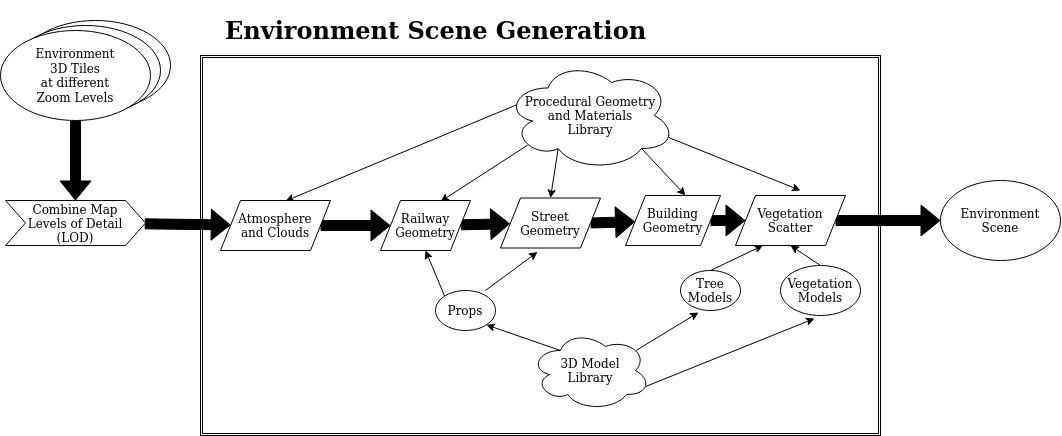

The diagram above was exported from draw.io. Its source (the exported page's mxGraphModel, read from the mxfile embedded in the PNG):
<mxGraphModel dx="4599" dy="2089" grid="1" gridSize="10" guides="1" tooltips="1" connect="1" arrows="1" fold="1" page="1" pageScale="1" pageWidth="850" pageHeight="1100" math="0" shadow="0">
  <root>
    <mxCell id="0" />
    <mxCell id="1" parent="0" />
    <mxCell id="a2l9Brv4DyG8X5MJBBiT-1" value="&lt;div&gt;Raw &lt;br&gt;Environment&lt;/div&gt;&lt;div&gt;3D Tiles&lt;br&gt;at different&lt;br&gt;Zoom Levels&lt;br&gt;&lt;/div&gt;" style="ellipse;whiteSpace=wrap;html=1;" vertex="1" parent="1">
      <mxGeometry x="-760" y="590" width="150" height="90" as="geometry" />
    </mxCell>
    <mxCell id="a2l9Brv4DyG8X5MJBBiT-2" value="&lt;div&gt;Raw &lt;br&gt;Environment&lt;/div&gt;&lt;div&gt;3D Tiles&lt;br&gt;at different&lt;br&gt;Zoom Levels&lt;br&gt;&lt;/div&gt;" style="ellipse;whiteSpace=wrap;html=1;" vertex="1" parent="1">
      <mxGeometry x="-770" y="595" width="150" height="90" as="geometry" />
    </mxCell>
    <mxCell id="a2l9Brv4DyG8X5MJBBiT-3" value="&lt;p align=&quot;left&quot;&gt;&lt;br&gt;&lt;/p&gt;" style="shape=ext;double=1;rounded=0;whiteSpace=wrap;html=1;" vertex="1" parent="1">
      <mxGeometry x="-580" y="625" width="680" height="380" as="geometry" />
    </mxCell>
    <mxCell id="a2l9Brv4DyG8X5MJBBiT-4" style="edgeStyle=none;rounded=0;orthogonalLoop=1;jettySize=auto;html=1;exitX=0.25;exitY=0.25;exitDx=0;exitDy=0;exitPerimeter=0;entryX=1;entryY=1;entryDx=0;entryDy=0;" edge="1" parent="1" source="a2l9Brv4DyG8X5MJBBiT-7" target="a2l9Brv4DyG8X5MJBBiT-20">
      <mxGeometry relative="1" as="geometry" />
    </mxCell>
    <mxCell id="a2l9Brv4DyG8X5MJBBiT-5" style="edgeStyle=none;rounded=0;orthogonalLoop=1;jettySize=auto;html=1;exitX=0.88;exitY=0.25;exitDx=0;exitDy=0;exitPerimeter=0;entryX=0.3;entryY=1.05;entryDx=0;entryDy=0;entryPerimeter=0;" edge="1" parent="1" source="a2l9Brv4DyG8X5MJBBiT-7" target="a2l9Brv4DyG8X5MJBBiT-15">
      <mxGeometry relative="1" as="geometry" />
    </mxCell>
    <mxCell id="a2l9Brv4DyG8X5MJBBiT-6" style="edgeStyle=none;rounded=0;orthogonalLoop=1;jettySize=auto;html=1;exitX=0.96;exitY=0.7;exitDx=0;exitDy=0;exitPerimeter=0;entryX=0.425;entryY=1.06;entryDx=0;entryDy=0;entryPerimeter=0;" edge="1" parent="1" source="a2l9Brv4DyG8X5MJBBiT-7" target="a2l9Brv4DyG8X5MJBBiT-17">
      <mxGeometry relative="1" as="geometry" />
    </mxCell>
    <mxCell id="a2l9Brv4DyG8X5MJBBiT-7" value="3D Model&lt;br&gt;Library" style="ellipse;shape=cloud;whiteSpace=wrap;html=1;" vertex="1" parent="1">
      <mxGeometry x="-250" y="900" width="120" height="80" as="geometry" />
    </mxCell>
    <mxCell id="a2l9Brv4DyG8X5MJBBiT-8" style="edgeStyle=none;rounded=0;orthogonalLoop=1;jettySize=auto;html=1;exitX=0.13;exitY=0.77;exitDx=0;exitDy=0;exitPerimeter=0;entryX=0.667;entryY=0.02;entryDx=0;entryDy=0;entryPerimeter=0;" edge="1" parent="1" source="a2l9Brv4DyG8X5MJBBiT-13" target="a2l9Brv4DyG8X5MJBBiT-23">
      <mxGeometry relative="1" as="geometry" />
    </mxCell>
    <mxCell id="a2l9Brv4DyG8X5MJBBiT-9" style="edgeStyle=none;rounded=0;orthogonalLoop=1;jettySize=auto;html=1;exitX=0.31;exitY=0.8;exitDx=0;exitDy=0;exitPerimeter=0;entryX=0.5;entryY=0;entryDx=0;entryDy=0;" edge="1" parent="1" source="a2l9Brv4DyG8X5MJBBiT-13" target="a2l9Brv4DyG8X5MJBBiT-25">
      <mxGeometry relative="1" as="geometry" />
    </mxCell>
    <mxCell id="a2l9Brv4DyG8X5MJBBiT-10" style="edgeStyle=none;rounded=0;orthogonalLoop=1;jettySize=auto;html=1;exitX=0.8;exitY=0.8;exitDx=0;exitDy=0;exitPerimeter=0;entryX=0.632;entryY=0;entryDx=0;entryDy=0;entryPerimeter=0;" edge="1" parent="1" source="a2l9Brv4DyG8X5MJBBiT-13" target="a2l9Brv4DyG8X5MJBBiT-29">
      <mxGeometry relative="1" as="geometry" />
    </mxCell>
    <mxCell id="a2l9Brv4DyG8X5MJBBiT-11" style="edgeStyle=none;rounded=0;orthogonalLoop=1;jettySize=auto;html=1;exitX=0.96;exitY=0.7;exitDx=0;exitDy=0;exitPerimeter=0;" edge="1" parent="1" source="a2l9Brv4DyG8X5MJBBiT-13">
      <mxGeometry relative="1" as="geometry">
        <mxPoint x="20" y="760" as="targetPoint" />
      </mxGeometry>
    </mxCell>
    <mxCell id="a2l9Brv4DyG8X5MJBBiT-12" style="edgeStyle=none;rounded=0;orthogonalLoop=1;jettySize=auto;html=1;exitX=0.07;exitY=0.4;exitDx=0;exitDy=0;exitPerimeter=0;entryX=0.591;entryY=0.01;entryDx=0;entryDy=0;entryPerimeter=0;" edge="1" parent="1" source="a2l9Brv4DyG8X5MJBBiT-13" target="a2l9Brv4DyG8X5MJBBiT-34">
      <mxGeometry relative="1" as="geometry" />
    </mxCell>
    <mxCell id="a2l9Brv4DyG8X5MJBBiT-13" value="Procedural Geometry&lt;br&gt;and Materials&lt;br&gt;Library" style="ellipse;shape=cloud;whiteSpace=wrap;html=1;" vertex="1" parent="1">
      <mxGeometry x="-275" y="630" width="170" height="110" as="geometry" />
    </mxCell>
    <mxCell id="a2l9Brv4DyG8X5MJBBiT-14" style="edgeStyle=none;rounded=0;orthogonalLoop=1;jettySize=auto;html=1;exitX=0.5;exitY=0;exitDx=0;exitDy=0;entryX=0.25;entryY=1;entryDx=0;entryDy=0;" edge="1" parent="1" source="a2l9Brv4DyG8X5MJBBiT-15" target="a2l9Brv4DyG8X5MJBBiT-27">
      <mxGeometry relative="1" as="geometry">
        <mxPoint x="-20" y="830" as="targetPoint" />
      </mxGeometry>
    </mxCell>
    <mxCell id="a2l9Brv4DyG8X5MJBBiT-15" value="&lt;div&gt;Tree Models&lt;/div&gt;" style="ellipse;whiteSpace=wrap;html=1;" vertex="1" parent="1">
      <mxGeometry x="-100" y="840" width="60" height="40" as="geometry" />
    </mxCell>
    <mxCell id="a2l9Brv4DyG8X5MJBBiT-16" style="edgeStyle=none;rounded=0;orthogonalLoop=1;jettySize=auto;html=1;exitX=0.5;exitY=0;exitDx=0;exitDy=0;entryX=0.5;entryY=1;entryDx=0;entryDy=0;" edge="1" parent="1" source="a2l9Brv4DyG8X5MJBBiT-17" target="a2l9Brv4DyG8X5MJBBiT-27">
      <mxGeometry relative="1" as="geometry" />
    </mxCell>
    <mxCell id="a2l9Brv4DyG8X5MJBBiT-17" value="&lt;div&gt;Vegetation Models&lt;/div&gt;" style="ellipse;whiteSpace=wrap;html=1;" vertex="1" parent="1">
      <mxGeometry y="835" width="80" height="50" as="geometry" />
    </mxCell>
    <mxCell id="a2l9Brv4DyG8X5MJBBiT-18" style="edgeStyle=none;rounded=0;orthogonalLoop=1;jettySize=auto;html=1;exitX=0;exitY=0;exitDx=0;exitDy=0;entryX=0.5;entryY=1;entryDx=0;entryDy=0;" edge="1" parent="1" source="a2l9Brv4DyG8X5MJBBiT-20" target="a2l9Brv4DyG8X5MJBBiT-23">
      <mxGeometry relative="1" as="geometry" />
    </mxCell>
    <mxCell id="a2l9Brv4DyG8X5MJBBiT-19" style="edgeStyle=none;rounded=0;orthogonalLoop=1;jettySize=auto;html=1;exitX=0.833;exitY=0;exitDx=0;exitDy=0;entryX=0.37;entryY=1.08;entryDx=0;entryDy=0;entryPerimeter=0;exitPerimeter=0;" edge="1" parent="1" source="a2l9Brv4DyG8X5MJBBiT-20" target="a2l9Brv4DyG8X5MJBBiT-25">
      <mxGeometry relative="1" as="geometry" />
    </mxCell>
    <mxCell id="a2l9Brv4DyG8X5MJBBiT-20" value="Props" style="ellipse;whiteSpace=wrap;html=1;" vertex="1" parent="1">
      <mxGeometry x="-345" y="860" width="60" height="40" as="geometry" />
    </mxCell>
    <mxCell id="a2l9Brv4DyG8X5MJBBiT-21" style="edgeStyle=none;rounded=0;orthogonalLoop=1;jettySize=auto;html=1;shape=flexArrow;exitX=0.5;exitY=1;exitDx=0;exitDy=0;fillColor=#000000;" edge="1" parent="1" source="a2l9Brv4DyG8X5MJBBiT-35" target="a2l9Brv4DyG8X5MJBBiT-37">
      <mxGeometry relative="1" as="geometry">
        <mxPoint x="-780" y="795" as="sourcePoint" />
      </mxGeometry>
    </mxCell>
    <mxCell id="a2l9Brv4DyG8X5MJBBiT-22" value="" style="edgeStyle=none;shape=flexArrow;rounded=0;fillStyle=auto;orthogonalLoop=1;jettySize=auto;html=1;strokeColor=#000000;fillColor=#000000;" edge="1" parent="1" source="a2l9Brv4DyG8X5MJBBiT-23" target="a2l9Brv4DyG8X5MJBBiT-25">
      <mxGeometry relative="1" as="geometry" />
    </mxCell>
    <mxCell id="a2l9Brv4DyG8X5MJBBiT-23" value="Railway Geometry" style="shape=parallelogram;perimeter=parallelogramPerimeter;whiteSpace=wrap;html=1;fixedSize=1;" vertex="1" parent="1">
      <mxGeometry x="-400" y="770" width="90" height="50" as="geometry" />
    </mxCell>
    <mxCell id="a2l9Brv4DyG8X5MJBBiT-24" style="edgeStyle=none;shape=flexArrow;rounded=0;fillStyle=auto;orthogonalLoop=1;jettySize=auto;html=1;exitX=1;exitY=0.5;exitDx=0;exitDy=0;strokeColor=#000000;fillColor=#000000;" edge="1" parent="1" source="a2l9Brv4DyG8X5MJBBiT-25" target="a2l9Brv4DyG8X5MJBBiT-29">
      <mxGeometry relative="1" as="geometry" />
    </mxCell>
    <mxCell id="a2l9Brv4DyG8X5MJBBiT-25" value="Street&lt;br&gt;Geometry" style="shape=parallelogram;perimeter=parallelogramPerimeter;whiteSpace=wrap;html=1;fixedSize=1;" vertex="1" parent="1">
      <mxGeometry x="-280" y="767.5" width="100" height="50" as="geometry" />
    </mxCell>
    <mxCell id="a2l9Brv4DyG8X5MJBBiT-26" style="edgeStyle=none;shape=flexArrow;rounded=0;fillStyle=auto;orthogonalLoop=1;jettySize=auto;html=1;exitX=1;exitY=0.5;exitDx=0;exitDy=0;entryX=0;entryY=0.5;entryDx=0;entryDy=0;strokeColor=#000000;fillColor=#000000;" edge="1" parent="1" source="a2l9Brv4DyG8X5MJBBiT-27" target="a2l9Brv4DyG8X5MJBBiT-31">
      <mxGeometry relative="1" as="geometry" />
    </mxCell>
    <mxCell id="a2l9Brv4DyG8X5MJBBiT-27" value="Vegetation&lt;br&gt;Scatter" style="shape=parallelogram;perimeter=parallelogramPerimeter;whiteSpace=wrap;html=1;fixedSize=1;" vertex="1" parent="1">
      <mxGeometry x="-45" y="765" width="110" height="50" as="geometry" />
    </mxCell>
    <mxCell id="a2l9Brv4DyG8X5MJBBiT-28" style="edgeStyle=none;shape=flexArrow;rounded=0;fillStyle=auto;orthogonalLoop=1;jettySize=auto;html=1;exitX=1;exitY=0.5;exitDx=0;exitDy=0;strokeColor=#000000;fillColor=#000000;" edge="1" parent="1" source="a2l9Brv4DyG8X5MJBBiT-29" target="a2l9Brv4DyG8X5MJBBiT-27">
      <mxGeometry relative="1" as="geometry" />
    </mxCell>
    <mxCell id="a2l9Brv4DyG8X5MJBBiT-29" value="Building&lt;br&gt;Geometry" style="shape=parallelogram;perimeter=parallelogramPerimeter;whiteSpace=wrap;html=1;fixedSize=1;" vertex="1" parent="1">
      <mxGeometry x="-155" y="765" width="95" height="50" as="geometry" />
    </mxCell>
    <mxCell id="a2l9Brv4DyG8X5MJBBiT-30" style="edgeStyle=none;rounded=0;orthogonalLoop=1;jettySize=auto;html=1;entryX=0.5;entryY=1;entryDx=0;entryDy=0;" edge="1" parent="1" source="a2l9Brv4DyG8X5MJBBiT-20" target="a2l9Brv4DyG8X5MJBBiT-20">
      <mxGeometry relative="1" as="geometry" />
    </mxCell>
    <mxCell id="a2l9Brv4DyG8X5MJBBiT-31" value="&lt;div&gt;Environment&lt;/div&gt;Scene" style="ellipse;whiteSpace=wrap;html=1;" vertex="1" parent="1">
      <mxGeometry x="160" y="750" width="120" height="80" as="geometry" />
    </mxCell>
    <mxCell id="a2l9Brv4DyG8X5MJBBiT-32" value="&lt;h1&gt;Environment Scene Generation&lt;br&gt;&lt;/h1&gt;" style="text;html=1;strokeColor=none;fillColor=none;spacing=5;spacingTop=-20;whiteSpace=wrap;overflow=hidden;rounded=0;" vertex="1" parent="1">
      <mxGeometry x="-560" y="580" width="450" height="50" as="geometry" />
    </mxCell>
    <mxCell id="a2l9Brv4DyG8X5MJBBiT-33" value="" style="edgeStyle=none;shape=flexArrow;rounded=0;fillStyle=auto;orthogonalLoop=1;jettySize=auto;html=1;strokeColor=#000000;fillColor=#000000;" edge="1" parent="1" source="a2l9Brv4DyG8X5MJBBiT-34" target="a2l9Brv4DyG8X5MJBBiT-23">
      <mxGeometry relative="1" as="geometry" />
    </mxCell>
    <mxCell id="a2l9Brv4DyG8X5MJBBiT-34" value="Atmosphere&lt;br&gt;and Clouds" style="shape=parallelogram;perimeter=parallelogramPerimeter;whiteSpace=wrap;html=1;fixedSize=1;" vertex="1" parent="1">
      <mxGeometry x="-560" y="770" width="110" height="50" as="geometry" />
    </mxCell>
    <mxCell id="a2l9Brv4DyG8X5MJBBiT-35" value="&lt;div&gt;Environment&lt;/div&gt;&lt;div&gt;3D Tiles&lt;br&gt;at different&lt;br&gt;Zoom Levels&lt;br&gt;&lt;/div&gt;" style="ellipse;whiteSpace=wrap;html=1;" vertex="1" parent="1">
      <mxGeometry x="-780" y="600" width="150" height="90" as="geometry" />
    </mxCell>
    <mxCell id="a2l9Brv4DyG8X5MJBBiT-36" value="" style="edgeStyle=none;shape=flexArrow;rounded=0;fillStyle=auto;orthogonalLoop=1;jettySize=auto;html=1;strokeColor=#000000;fillColor=#000000;" edge="1" parent="1" source="a2l9Brv4DyG8X5MJBBiT-37" target="a2l9Brv4DyG8X5MJBBiT-34">
      <mxGeometry relative="1" as="geometry" />
    </mxCell>
    <mxCell id="a2l9Brv4DyG8X5MJBBiT-37" value="Combine Map&lt;br&gt;Levels of Detail&lt;br&gt;(LOD)" style="shape=step;perimeter=stepPerimeter;whiteSpace=wrap;html=1;fixedSize=1;" vertex="1" parent="1">
      <mxGeometry x="-775" y="770" width="140" height="45" as="geometry" />
    </mxCell>
  </root>
</mxGraphModel>